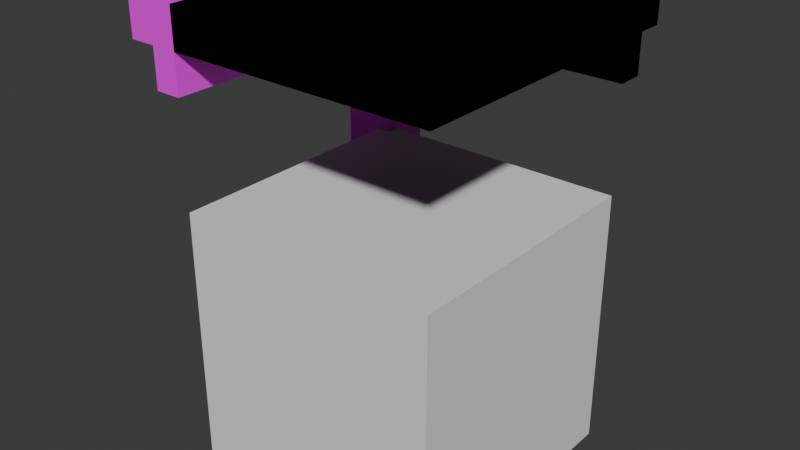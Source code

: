 # Source: table.blend  (saved by Blender 4.2.66; exported with 4.5.12 LTS)
import bpy
from mathutils import Matrix  # noqa: F401  (used for matrix-valued properties, if any)

bpy.ops.wm.read_factory_settings(use_empty=True)
scene = bpy.context.scene
scene.name = 'Scene'

# ---- collections
col_references = bpy.data.collections.new('References'); scene.collection.children.link(col_references)
col_parts = bpy.data.collections.new('Parts'); scene.collection.children.link(col_parts)
col_export_ready = bpy.data.collections.new('Export Ready'); scene.collection.children.link(col_export_ready)

# ---- images (referenced by path relative to the original .blend; pixels are not part of the script)
import os
ASSET_DIR = os.environ.get("B2B_ASSET_DIR", "")  # directory of the original .blend (textures are referenced by path, not embedded)
HERE = os.path.dirname(os.path.abspath(__file__))  # packed textures are extracted next to this script under _unpacked/

def load_image(name, relpath, width, height, colorspace="sRGB"):
    """Load a texture the original file referenced (path relative to the .blend, or extracted next to this script)."""
    p = next((c for c in (os.path.join(HERE, relpath), os.path.join(ASSET_DIR, relpath)) if relpath and os.path.exists(c)), "")
    if p:
        img = bpy.data.images.load(p, check_existing=True)
        img.name = name
    else:  # same state as the original file: an image datablock whose file is absent (Cycles renders it pink)
        img = bpy.data.images.new(name, width, height)
        img.source = "FILE"
        img.filepath = "//" + (relpath or name)
    img.colorspace_settings.name = colorspace
    return img
img_pcity_common_palette_png = load_image('pcity_common_palette.png', 'pcity_common_palette.png', 1024, 1024, 'sRGB')

# ---- materials (node trees are filled in below, after node groups)
mat_wood = bpy.data.materials.new('Wood')

# ---- material node trees
mat_wood.use_nodes = True; mat_wood.node_tree.nodes.clear()
_N = mat_wood.node_tree.nodes; _L = mat_wood.node_tree.links
n0 = _N.new('ShaderNodeBsdfPrincipled'); n0.name = 'Principled BSDF'; n0.location = (10, 300)
n1 = _N.new('ShaderNodeOutputMaterial'); n1.name = 'Material Output'; n1.location = (300, 300)
n2 = _N.new('ShaderNodeTexImage'); n2.name = 'Image Texture'; n2.location = (-448, 201)
n2.image = img_pcity_common_palette_png
n2.interpolation = 'Closest'
_L.new(n0.outputs[0], n1.inputs[0])
_L.new(n2.outputs[0], n0.inputs[0])
n1.is_active_output = True

# ---- world
world_world = bpy.data.worlds.new('World'); scene.world = world_world
world_world.use_nodes = True; world_world.node_tree.nodes.clear()
_N = world_world.node_tree.nodes; _L = world_world.node_tree.links
n0 = _N.new('ShaderNodeOutputWorld'); n0.name = 'World Output'; n0.location = (300, 300)
n1 = _N.new('ShaderNodeBackground'); n1.name = 'Background'; n1.location = (10, 300)
n1.inputs[0].default_value = (0.05088, 0.05088, 0.05088, 1.0)
_L.new(n1.outputs[0], n0.inputs[0])
n0.is_active_output = True
world_world.color = (0.05088, 0.05088, 0.05088)
world_world.sun_shadow_jitter_overblur = 0.0

# ---- meshes
me_cube_001 = bpy.data.meshes.new('Cube.001')
me_cube_001.from_pydata([(-0.5, -0.5, -0.5), (-0.5, -0.5, 0.5), (-0.5, 0.5, -0.5), (-0.5, 0.5, 0.5), (0.5, -0.5, -0.5), (0.5, -0.5, 0.5), (0.5, 0.5, -0.5), (0.5, 0.5, 0.5)], [], [(0, 1, 3, 2), (2, 3, 7, 6), (6, 7, 5, 4), (4, 5, 1, 0), (2, 6, 4, 0), (7, 3, 1, 5)])
_uv = me_cube_001.uv_layers.new(name='UVMap')
_uv.uv.foreach_set('vector', [0.375, 0.0, 0.625, 0.0, 0.625, 0.25, 0.375, 0.25, 0.375, 0.25, 0.625, 0.25, 0.625, 0.5, 0.375, 0.5, 0.375, 0.5, 0.625, 0.5, 0.625, 0.75, 0.375, 0.75, 0.375, 0.75, 0.625, 0.75, 0.625, 1.0, 0.375, 1.0, 0.125, 0.5, 0.375, 0.5, 0.375, 0.75, 0.125, 0.75, 0.625, 0.5, 0.875, 0.5, 0.875, 0.75, 0.625, 0.75])
me_cube_001.update()
me_cube_002 = bpy.data.meshes.new('Cube.002')
me_cube_002.from_pydata([(-0.7, -0.5, 1.3), (-0.7, 0.7, 1.3), (0.5, -0.5, 1.3), (0.5, 0.7, 1.3), (-0.7, 0.7, 1.15), (-0.7, -0.5, 1.15), (0.5, 0.7, 1.15), (0.5, -0.5, 1.15), (-0.5, 0.6, 1.15), (-0.6, -0.5, 1.3), (0.5, 0.6, 1.15), (-0.6, 0.7, 1.3), (-0.6, 0.7, 1.15), (0.5, 0.6, 1.3), (0.5, 0.5, 1.15), (-0.7, 0.5, 1.3), (-0.6, -0.5, 1.15), (-0.7, 0.6, 1.3), (-0.5, 0.7, 1.15), (-0.6, 0.6, 1.3), (-0.6, 0.5, 1.3), (-0.5, 0.6, 1.3), (-0.5, -0.5, 1.15), (-0.6, 0.6, 1.15), (-0.7, 0.6, 1.15), (-0.5, -0.5, 1.3), (-0.5, 0.7, 1.3), (-0.5, 0.5, 1.3), (-0.5, 0.5, 1.15), (-0.7, 0.5, 1.15), (0.5, 0.5, 1.3), (0.5, 0.6, 1.0), (0.5, 0.5, 1.0), (-0.6, -0.5, 1.0), (-0.5, -0.5, 1.0), (-0.6, 0.5, 1.0), (-0.6, 0.6, 1.0), (-0.5, 0.5, 1.0), (-0.6, 0.5, 1.15), (-0.5, 0.6, 1.0)], [], [(30, 2, 7, 14), (26, 11, 19, 21), (16, 9, 0, 5), (18, 26, 3, 6), (17, 1, 4, 24), (38, 23, 36, 35), (22, 16, 33, 34), (20, 15, 0, 9), (8, 23, 12, 18), (3, 26, 21, 13), (11, 1, 17, 19), (13, 21, 27, 30), (27, 20, 9, 25), (23, 24, 4, 12), (22, 25, 9, 16), (16, 5, 29, 38), (30, 27, 25, 2), (4, 1, 11, 12), (21, 19, 20, 27), (12, 11, 26, 18), (3, 13, 10, 6), (15, 17, 24, 29), (38, 29, 24, 23), (10, 8, 18, 6), (0, 15, 29, 5), (19, 17, 15, 20), (7, 2, 25, 22), (8, 10, 31, 39), (7, 22, 28, 14), (13, 30, 14, 10), (32, 37, 39, 31), (34, 33, 35, 37), (28, 22, 34, 37), (14, 28, 37, 32), (16, 38, 35, 33), (10, 14, 32, 31), (23, 8, 39, 36), (37, 35, 36, 39)])
_uv = me_cube_002.uv_layers.new(name='UVMap')
_uv.uv.foreach_set('vector', [0.4626, 0.4925, 0.4626, 0.4958, 0.4584, 0.4958, 0.4584, 0.4925, 0.4644, 0.4917, 0.4647, 0.4917, 0.4647, 0.4921, 0.4644, 0.4921, 0.4584, 0.4979, 0.4626, 0.4979, 0.4626, 0.5, 0.4584, 0.5, 0.4584, 0.4898, 0.4626, 0.4898, 0.4626, 0.4917, 0.4584, 0.4917, 0.4626, 0.4871, 0.4626, 0.4875, 0.4584, 0.4875, 0.4584, 0.4871, 0.4563, 0.4925, 0.4563, 0.4921, 0.4563, 0.4921, 0.4563, 0.4925, 0.4584, 0.4977, 0.4584, 0.4979, 0.4584, 0.4979, 0.4584, 0.4977, 0.4647, 0.4925, 0.4667, 0.4925, 0.4667, 0.4958, 0.4647, 0.4958, 0.4566, 0.4921, 0.4563, 0.4921, 0.4563, 0.4917, 0.4566, 0.4917, 0.4626, 0.4917, 0.4644, 0.4917, 0.4644, 0.4921, 0.4626, 0.4921, 0.4647, 0.4917, 0.4667, 0.4917, 0.4667, 0.4921, 0.4647, 0.4921, 0.4626, 0.4921, 0.4644, 0.4921, 0.4644, 0.4925, 0.4626, 0.4925, 0.4644, 0.4925, 0.4647, 0.4925, 0.4647, 0.4958, 0.4644, 0.4958, 0.4563, 0.4921, 0.4543, 0.4921, 0.4543, 0.4917, 0.4563, 0.4917, 0.4584, 0.4977, 0.4626, 0.4977, 0.4626, 0.4979, 0.4584, 0.4979, 0.4563, 0.4958, 0.4543, 0.4958, 0.4543, 0.4925, 0.4563, 0.4925, 0.4626, 0.4925, 0.4644, 0.4925, 0.4644, 0.4958, 0.4626, 0.4958, 0.4584, 0.4875, 0.4626, 0.4875, 0.4626, 0.4896, 0.4584, 0.4896, 0.4644, 0.4921, 0.4647, 0.4921, 0.4647, 0.4925, 0.4644, 0.4925, 0.4584, 0.4896, 0.4626, 0.4896, 0.4626, 0.4898, 0.4584, 0.4898, 0.4626, 0.4917, 0.4626, 0.4921, 0.4584, 0.4921, 0.4584, 0.4917, 0.4626, 0.4867, 0.4626, 0.4871, 0.4584, 0.4871, 0.4584, 0.4867, 0.4563, 0.4925, 0.4543, 0.4925, 0.4543, 0.4921, 0.4563, 0.4921, 0.4584, 0.4921, 0.4566, 0.4921, 0.4566, 0.4917, 0.4584, 0.4917, 0.4626, 0.4834, 0.4626, 0.4867, 0.4584, 0.4867, 0.4584, 0.4834, 0.4647, 0.4921, 0.4667, 0.4921, 0.4667, 0.4925, 0.4647, 0.4925, 0.4584, 0.4958, 0.4626, 0.4958, 0.4626, 0.4977, 0.4584, 0.4977, 0.4566, 0.4921, 0.4584, 0.4921, 0.4584, 0.4921, 0.4566, 0.4921, 0.4584, 0.4958, 0.4566, 0.4958, 0.4566, 0.4925, 0.4584, 0.4925, 0.4626, 0.4921, 0.4626, 0.4925, 0.4584, 0.4925, 0.4584, 0.4921, 0.4584, 0.4925, 0.4566, 0.4925, 0.4566, 0.4921, 0.4584, 0.4921, 0.4566, 0.4958, 0.4563, 0.4958, 0.4563, 0.4925, 0.4566, 0.4925, 0.4566, 0.4925, 0.4566, 0.4958, 0.4566, 0.4958, 0.4566, 0.4925, 0.4584, 0.4925, 0.4566, 0.4925, 0.4566, 0.4925, 0.4584, 0.4925, 0.4563, 0.4958, 0.4563, 0.4925, 0.4563, 0.4925, 0.4563, 0.4958, 0.4584, 0.4921, 0.4584, 0.4925, 0.4584, 0.4925, 0.4584, 0.4921, 0.4563, 0.4921, 0.4566, 0.4921, 0.4566, 0.4921, 0.4563, 0.4921, 0.4566, 0.4925, 0.4563, 0.4925, 0.4563, 0.4921, 0.4566, 0.4921])
me_cube_002.materials.append(mat_wood)
me_cube_002.update()
me_cube_006 = bpy.data.meshes.new('Cube.006')
me_cube_006.from_pydata([(-0.4525, 0.6475, 1.1), (-0.6475, 0.4525, 1.1), (-0.6475, 0.6475, 1.1), (-0.4525, 0.4525, 1.1), (-0.6475, 0.4525, -0.5), (-0.6475, 0.6475, -0.5), (-0.4525, 0.6475, -0.5), (-0.4525, 0.4525, -0.5)], [], [(1, 2, 5, 4), (7, 4, 5, 6), (0, 3, 7, 6), (2, 0, 6, 5), (3, 1, 4, 7), (2, 1, 3, 0)])
_uv = me_cube_006.uv_layers.new(name='UVMap')
_uv.uv.foreach_set('vector', [0.4642, 0.5004, 0.4642, 0.5, 0.4642, 0.5, 0.4642, 0.5004, 0.4644, 0.5004, 0.4642, 0.5004, 0.4642, 0.5, 0.4644, 0.5, 0.4644, 0.5, 0.4644, 0.5004, 0.4644, 0.5004, 0.4644, 0.5, 0.4642, 0.5, 0.4644, 0.5, 0.4644, 0.5, 0.4642, 0.5, 0.4644, 0.5004, 0.4642, 0.5004, 0.4642, 0.5004, 0.4644, 0.5004, 0.4642, 0.5, 0.4642, 0.5004, 0.4644, 0.5004, 0.4644, 0.5])
me_cube_006.materials.append(mat_wood)
me_cube_006.update()
me_cube_008 = bpy.data.meshes.new('Cube.008')
me_cube_008.from_pydata([(-0.5, 0.7, 1.3), (0.5, 0.7, 1.3), (-0.5, -0.5, 1.3), (0.5, -0.5, 1.3), (0.5, 0.7, 1.15), (-0.5, 0.7, 1.15), (0.5, -0.5, 1.15), (-0.5, -0.5, 1.15), (-0.5, 0.6, 1.3), (0.5, 0.6, 1.3), (-0.5, 0.6, 1.15), (-0.5, 0.5, 1.15), (-0.5, 0.5, 1.3), (0.5, 0.5, 1.3), (-0.5, 0.6, 1.0), (-0.5, 0.5, 1.0), (0.5, 0.6, 1.15), (0.5, 0.6, 1.0), (0.5, 0.5, 1.15), (0.5, 0.5, 1.0)], [], [(10, 8, 0, 5), (18, 13, 3, 6), (11, 10, 14, 15), (3, 2, 7, 6), (1, 4, 5, 0), (1, 0, 8, 9), (11, 15, 19, 18), (11, 12, 8, 10), (11, 18, 6, 7), (9, 8, 12, 13), (4, 1, 9, 16), (16, 9, 13, 18), (13, 12, 2, 3), (7, 2, 12, 11), (14, 17, 19, 15), (5, 4, 16, 10), (16, 18, 19, 17), (10, 16, 17, 14)])
_uv = me_cube_008.uv_layers.new(name='UVMap')
_uv.uv.foreach_set('vector', [0.4686, 0.5146, 0.4727, 0.5146, 0.4727, 0.5166, 0.4686, 0.5166, 0.4686, 0.5065, 0.4727, 0.5065, 0.4727, 0.5083, 0.4686, 0.5083, 0.4686, 0.5143, 0.4686, 0.5146, 0.4686, 0.5146, 0.4686, 0.5143, 0.4727, 0.5083, 0.4727, 0.5125, 0.4686, 0.5125, 0.4686, 0.5083, 0.4727, 0.5042, 0.4686, 0.5042, 0.4686, 0.5, 0.4727, 0.5, 0.4769, 0.5083, 0.4769, 0.5125, 0.4748, 0.5125, 0.4748, 0.5083, 0.4646, 0.5037, 0.4646, 0.5037, 0.4646, 0.5, 0.4646, 0.5, 0.4686, 0.5143, 0.4727, 0.5143, 0.4727, 0.5146, 0.4686, 0.5146, 0.4667, 0.5125, 0.4667, 0.5083, 0.4686, 0.5083, 0.4686, 0.5125, 0.4748, 0.5083, 0.4748, 0.5125, 0.4746, 0.5125, 0.4746, 0.5083, 0.4686, 0.5042, 0.4727, 0.5042, 0.4727, 0.5062, 0.4686, 0.5062, 0.4686, 0.5062, 0.4727, 0.5062, 0.4727, 0.5065, 0.4686, 0.5065, 0.4746, 0.5083, 0.4746, 0.5125, 0.4727, 0.5125, 0.4727, 0.5083, 0.4686, 0.5125, 0.4727, 0.5125, 0.4727, 0.5143, 0.4686, 0.5143, 0.4644, 0.5037, 0.4644, 0.5, 0.4646, 0.5, 0.4646, 0.5037, 0.4647, 0.5042, 0.4647, 0.5, 0.4667, 0.5, 0.4667, 0.5042, 0.4644, 0.5, 0.4646, 0.5, 0.4646, 0.5, 0.4644, 0.5, 0.4644, 0.5037, 0.4644, 0.5, 0.4644, 0.5, 0.4644, 0.5037])
me_cube_008.materials.append(mat_wood)
me_cube_008.update()
me_cube_009 = bpy.data.meshes.new('Cube.009')
me_cube_009.from_pydata([(-0.5, 0.5, 1.3), (0.5, 0.5, 1.3), (-0.5, -0.5, 1.3), (0.5, -0.5, 1.3), (0.5, 0.5, 1.15), (-0.5, 0.5, 1.15), (0.5, -0.5, 1.15), (-0.5, -0.5, 1.15)], [], [(2, 3, 1, 0), (2, 0, 5, 7), (3, 2, 7, 6), (1, 4, 5, 0), (7, 5, 4, 6), (1, 3, 6, 4)])
_uv = me_cube_009.uv_layers.new(name='UVMap')
_uv.uv.foreach_set('vector', [0.4751, 0.4958, 0.4751, 0.4917, 0.4792, 0.4917, 0.4792, 0.4958, 0.4751, 0.4958, 0.4751, 0.5, 0.4709, 0.5, 0.4709, 0.4958, 0.4751, 0.4917, 0.4751, 0.4958, 0.4709, 0.4958, 0.4709, 0.4917, 0.4751, 0.4875, 0.4709, 0.4875, 0.4709, 0.4834, 0.4751, 0.4834, 0.4709, 0.4958, 0.4667, 0.4958, 0.4667, 0.4917, 0.4709, 0.4917, 0.4751, 0.4875, 0.4751, 0.4917, 0.4709, 0.4917, 0.4709, 0.4875])
me_cube_009.materials.append(mat_wood)
me_cube_009.update()

# ---- objects
ob_node_reference = bpy.data.objects.new('Node reference', me_cube_001)
ob_corner = bpy.data.objects.new('Corner', me_cube_002)
ob_leg = bpy.data.objects.new('Leg', me_cube_006)
ob_edge = bpy.data.objects.new('Edge', me_cube_008)
ob_middle = bpy.data.objects.new('Middle', me_cube_009)

# ---- transforms, parenting, visibility, modifiers, constraints
ob_node_reference.location = (0.0, 0.0, 0.0)
ob_corner.location = (0.0, 0.0, -0.1)
ob_leg.location = (0.0, 0.0, 0.0)
ob_edge.location = (0.0, 0.0, -0.1)
ob_middle.location = (0.0, 0.0, -0.1)

# ---- collection membership
col_references.objects.link(ob_node_reference)
col_parts.objects.link(ob_corner)
col_parts.objects.link(ob_leg)
col_parts.objects.link(ob_edge)
col_parts.objects.link(ob_middle)

# ---- scene / render settings (as saved in the file)
scene.frame_start = 1; scene.frame_end = 250; scene.frame_set(1)
scene.render.engine = 'BLENDER_EEVEE_NEXT'
bpy.context.view_layer.update()

# ---- added for rendering (the .blend has no active camera and no usable light): camera, sun
cam_auto = bpy.data.cameras.new('AutoCamera')
cam_auto.lens = 50.0
cam_auto.sensor_width = 36.0
cam_auto.clip_end = 1000.0
ob_auto_camera = bpy.data.objects.new('AutoCamera', cam_auto)
scene.collection.objects.link(ob_auto_camera)
ob_auto_camera.location = (2.12247, -2.56696, 2.12797)
ob_auto_camera.rotation_euler = (1.09748, -7.21219e-08, 0.694738)
scene.camera = ob_auto_camera
light_auto_sun = bpy.data.lights.new('AutoSun', 'SUN')
light_auto_sun.energy = 3.0
light_auto_sun.angle = 0.0523599
ob_auto_sun = bpy.data.objects.new('AutoSun', light_auto_sun)
scene.collection.objects.link(ob_auto_sun)
ob_auto_sun.rotation_euler = (0.872665, 0.174533, 0.523599)
bpy.context.view_layer.update()
